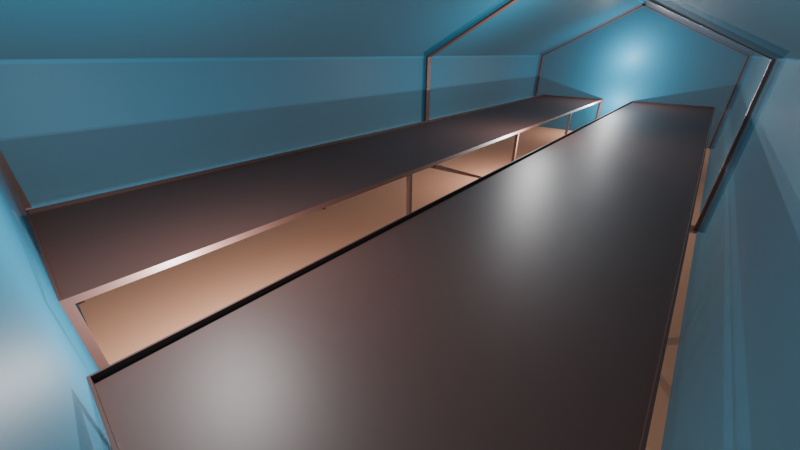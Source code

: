 # Source: Marquecina.blend  (saved by Blender 5.1.30; exported with 4.5.12 LTS)
import bpy
from mathutils import Matrix  # noqa: F401  (used for matrix-valued properties, if any)

bpy.ops.wm.read_factory_settings(use_empty=True)
scene = bpy.context.scene
scene.name = 'Scene'

# ---- collections
col_collection = bpy.data.collections.new('Collection'); scene.collection.children.link(col_collection)

# ---- materials (node trees are filled in below, after node groups)
mat_material_009 = bpy.data.materials.new('Material.009')
mat_material_008 = bpy.data.materials.new('Material.008')
mat_madera = bpy.data.materials.new('Madera')

# ---- material node trees
mat_material_009.use_nodes = True; mat_material_009.node_tree.nodes.clear()
_N = mat_material_009.node_tree.nodes; _L = mat_material_009.node_tree.links
n0 = _N.new('ShaderNodeBsdfPrincipled'); n0.name = 'Principled BSDF'; n0.location = (-200, 100)
n0.inputs[0].default_value = (0.8, 0.3924, 0.2379, 1.0)
n1 = _N.new('ShaderNodeOutputMaterial'); n1.name = 'Material Output'; n1.location = (200, 100)
_L.new(n0.outputs[0], n1.inputs[0])
n1.is_active_output = True
mat_material_008.use_nodes = True; mat_material_008.node_tree.nodes.clear()
_N = mat_material_008.node_tree.nodes; _L = mat_material_008.node_tree.links
n0 = _N.new('ShaderNodeBsdfPrincipled'); n0.name = 'Principled BSDF'; n0.location = (-200, 100)
n0.inputs[0].default_value = (0.01424, 0.4742, 0.8, 1.0)
n0.inputs[4].default_value = 0.09
n1 = _N.new('ShaderNodeOutputMaterial'); n1.name = 'Material Output'; n1.location = (200, 100)
_L.new(n0.outputs[0], n1.inputs[0])
n1.is_active_output = True
mat_madera.use_nodes = True; mat_madera.node_tree.nodes.clear()
_N = mat_madera.node_tree.nodes; _L = mat_madera.node_tree.links
n0 = _N.new('ShaderNodeBsdfPrincipled'); n0.name = 'Principled BSDF'; n0.location = (-200, 100)
n0.inputs[0].default_value = (0.07619, 0.03434, 0.02732, 1.0)
n1 = _N.new('ShaderNodeOutputMaterial'); n1.name = 'Material Output'; n1.location = (200, 100)
_L.new(n0.outputs[0], n1.inputs[0])
n1.is_active_output = True

# ---- world
world_world = bpy.data.worlds.new('World'); scene.world = world_world
world_world.use_nodes = True; world_world.node_tree.nodes.clear()
_N = world_world.node_tree.nodes; _L = world_world.node_tree.links
n0 = _N.new('ShaderNodeOutputWorld'); n0.name = 'World Output'; n0.location = (200, 100)
n1 = _N.new('ShaderNodeBackground'); n1.name = 'Background'; n1.location = (-200, 100)
n1.inputs[0].default_value = (0.05088, 0.05088, 0.05088, 1.0)
_L.new(n1.outputs[0], n0.inputs[0])
n0.is_active_output = True
world_world.color = (0.05088, 0.05088, 0.05088)
world_world.sun_shadow_jitter_overblur = 0.0

# ---- cameras
cam_camera_001 = bpy.data.cameras.new('Camera.001')
cam_camera_001.clip_start = 1e-06
cam_camera_001.clip_end = 15.0
cam_camera_001.lens = 15.0
cam_camera_001.dof.focus_distance = 0.95
cam_camera_002 = bpy.data.cameras.new('Camera.002')
cam_camera_002.clip_start = 1e-06
cam_camera_002.clip_end = 15.0
cam_camera_002.lens = 15.0
cam_camera_002.dof.focus_distance = 0.95
cam_camera_003 = bpy.data.cameras.new('Camera.003')
cam_camera_003.clip_start = 1e-06
cam_camera_003.clip_end = 15.0
cam_camera_003.lens = 15.0
cam_camera_003.dof.focus_distance = 0.95

# ---- lights
light_point = bpy.data.lights.new('Point', 'POINT')
light_point.energy = 100.0
light_point_001 = bpy.data.lights.new('Point.001', 'POINT')
light_point_001.energy = 100.0
light_point_002 = bpy.data.lights.new('Point.002', 'POINT')
light_point_002.energy = 100.0
light_point_003 = bpy.data.lights.new('Point.003', 'POINT')
light_point_003.energy = 100.0
light_point_004 = bpy.data.lights.new('Point.004', 'POINT')
light_point_004.energy = 100.0
light_point_005 = bpy.data.lights.new('Point.005', 'POINT')
light_point_005.energy = 100.0

# ---- meshes
me_cube_008 = bpy.data.meshes.new('Cube.008')
me_cube_008.from_pydata([(-1.0, -1.0, -1.0), (-1.0, -1.0, 1.0), (-1.0, 1.0, -1.0), (-1.0, 1.0, 1.0), (1.0, -1.0, -1.0), (1.0, -1.0, 1.0), (1.0, 1.0, -1.0), (1.0, 1.0, 1.0)], [], [(0, 1, 3, 2), (2, 3, 7, 6), (6, 7, 5, 4), (4, 5, 1, 0), (2, 6, 4, 0), (7, 3, 1, 5)])
_uv = me_cube_008.uv_layers.new(name='UVMap')
_uv.uv.foreach_set('vector', [0.375, 0.0, 0.625, 0.0, 0.625, 0.25, 0.375, 0.25, 0.375, 0.25, 0.625, 0.25, 0.625, 0.5, 0.375, 0.5, 0.375, 0.5, 0.625, 0.5, 0.625, 0.75, 0.375, 0.75, 0.375, 0.75, 0.625, 0.75, 0.625, 1.0, 0.375, 1.0, 0.125, 0.5, 0.375, 0.5, 0.375, 0.75, 0.125, 0.75, 0.625, 0.5, 0.875, 0.5, 0.875, 0.75, 0.625, 0.75])
me_cube_008.materials.append(mat_material_009)
me_cube_008.update()
me_cube_016 = bpy.data.meshes.new('Cube.016')
me_cube_016.from_pydata([(-1.0, -1.0, -1.0), (-1.0, 1.0, -1.0), (-1.0, -1.0, 0.3047), (1.0, -1.0, -1.0), (-1.0, 1.0, 0.3047), (1.0, 1.0, -1.0), (-0.0281, 1.0, 1.0), (0.02809, 1.0, 1.0), (1.0, 1.0, 0.3047), (1.0, -1.0, 0.3047), (-0.0281, -1.0, 1.0), (0.02809, -1.0, 1.0), (1.0, 1.0, -1.0), (1.0, 1.0, 0.2857), (1.0, 501.0, -1.0), (1.0, 501.0, 0.2857), (1.02, 1.0, -1.0), (1.02, 1.0, 0.2857), (1.02, 501.0, -1.0), (1.02, 501.0, 0.2857), (-1.02, 1.0, -1.0), (-1.02, 1.0, 0.2857), (-1.02, 501.0, -1.0), (-1.02, 501.0, 0.2857), (-1.0, 1.0, -1.0), (-1.0, 1.0, 0.2857), (-1.0, 501.0, -1.0), (-1.0, 501.0, 0.2857), (-1.0, 501.0, -1.0), (-1.0, 503.0, -1.0), (-1.0, 501.0, 0.3047), (1.0, 501.0, -1.0), (-1.0, 503.0, 0.3047), (1.0, 503.0, -1.0), (-0.0281, 503.0, 1.0), (0.02809, 503.0, 1.0), (1.0, 503.0, 0.3047), (1.0, 501.0, 0.3047), (-0.0281, 501.0, 1.0), (0.02809, 501.0, 1.0), (0.985, 248.5, -1.0), (0.985, 248.5, 0.2857), (0.985, 253.5, -1.0), (0.985, 253.5, 0.2857), (1.035, 248.5, -1.0), (1.035, 248.5, 0.2857), (1.035, 253.5, -1.0), (1.035, 253.5, 0.2857), (-1.035, 248.5, -1.0), (-1.035, 248.5, 0.2857), (-1.035, 253.5, -1.0), (-1.035, 253.5, 0.2857), (-0.985, 248.5, -1.0), (-0.985, 248.5, 0.2857), (-0.985, 253.5, -1.0), (-0.985, 253.5, 0.2857), (0.985, 499.5, -1.0), (0.985, 499.5, 0.2857), (0.985, 504.5, -1.0), (0.985, 504.5, 0.2857), (1.035, 499.5, -1.0), (1.035, 499.5, 0.2857), (1.035, 504.5, -1.0), (1.035, 504.5, 0.2857), (-1.035, 499.5, -1.0), (-1.035, 499.5, 0.2857), (-1.035, 504.5, -1.0), (-1.035, 504.5, 0.2857), (-0.985, 499.5, -1.0), (-0.985, 499.5, 0.2857), (-0.985, 504.5, -1.0), (-0.985, 504.5, 0.2857), (0.985, -2.5, -1.0), (0.985, -2.5, 0.2857), (0.985, 2.5, -1.0), (0.985, 2.5, 0.2857), (1.035, -2.5, -1.0), (1.035, -2.5, 0.2857), (1.035, 2.5, -1.0), (1.035, 2.5, 0.2857), (-1.035, -2.5, -1.0), (-1.035, -2.5, 0.2857), (-1.035, 2.5, -1.0), (-1.035, 2.5, 0.2857), (-0.985, -2.5, -1.0), (-0.985, -2.5, 0.2857), (-0.985, 2.5, -1.0), (-0.985, 2.5, 0.2857)], [], [(4, 1, 0, 2), (5, 1, 4, 6, 7, 8), (9, 3, 5, 8), (2, 0, 3, 9, 11, 10), (1, 5, 3, 0), (10, 11, 7, 6), (11, 9, 8, 7), (6, 4, 2, 10), (12, 13, 15, 14), (14, 15, 19, 18), (18, 19, 17, 16), (16, 17, 13, 12), (14, 18, 16, 12), (19, 15, 13, 17), (20, 21, 23, 22), (22, 23, 27, 26), (26, 27, 25, 24), (24, 25, 21, 20), (22, 26, 24, 20), (27, 23, 21, 25), (32, 29, 28, 30), (33, 29, 32, 34, 35, 36), (37, 31, 33, 36), (30, 28, 31, 37, 39, 38), (29, 33, 31, 28), (38, 39, 35, 34), (39, 37, 36, 35), (34, 32, 30, 38), (40, 41, 43, 42), (42, 43, 47, 46), (46, 47, 45, 44), (44, 45, 41, 40), (42, 46, 44, 40), (47, 43, 41, 45), (48, 49, 51, 50), (50, 51, 55, 54), (54, 55, 53, 52), (52, 53, 49, 48), (50, 54, 52, 48), (55, 51, 49, 53), (56, 57, 59, 58), (58, 59, 63, 62), (62, 63, 61, 60), (60, 61, 57, 56), (58, 62, 60, 56), (63, 59, 57, 61), (64, 65, 67, 66), (66, 67, 71, 70), (70, 71, 69, 68), (68, 69, 65, 64), (66, 70, 68, 64), (71, 67, 65, 69), (72, 73, 75, 74), (74, 75, 79, 78), (78, 79, 77, 76), (76, 77, 73, 72), (74, 78, 76, 72), (79, 75, 73, 77), (80, 81, 83, 82), (82, 83, 87, 86), (86, 87, 85, 84), (84, 85, 81, 80), (82, 86, 84, 80), (87, 83, 81, 85)])
me_cube_016.polygons.foreach_set('material_index', [0, 0, 0, 0, 0, 0, 0, 0, 0, 0, 0, 0, 0, 0, 0, 0, 0, 0, 0, 0, 0, 0, 0, 0, 0, 0, 0, 0, 1, 1, 1, 1, 1, 1, 1, 1, 1, 1, 1, 1, 1, 1, 1, 1, 1, 1, 1, 1, 1, 1, 1, 1, 1, 1, 1, 1, 1, 1, 1, 1, 1, 1, 1, 1])
_uv = me_cube_016.uv_layers.new(name='UVMap')
_uv.uv.foreach_set('vector', [0.5381, 0.25, 0.375, 0.25, 0.375, 0.0, 0.5381, 0.0, 0.375, 0.5, 0.375, 0.25, 0.5381, 0.25, 0.625, 0.3715, 0.625, 0.3785, 0.5381, 0.5, 0.5381, 0.75, 0.375, 0.75, 0.375, 0.5, 0.5381, 0.5, 0.5381, 1.0, 0.375, 1.0, 0.375, 0.75, 0.5381, 0.75, 0.625, 0.8715, 0.625, 0.8785, 0.125, 0.5, 0.375, 0.5, 0.375, 0.75, 0.125, 0.75, 0.7535, 0.75, 0.7465, 0.75, 0.7465, 0.5, 0.7535, 0.5, 0.8681, 0.7498, 0.6297, 0.7498, 0.6297, 0.7488, 0.8681, 0.7488, 0.6319, 0.7488, 0.8703, 0.7488, 0.8703, 0.7498, 0.6319, 0.7498, 0.375, 0.0, 0.625, 0.0, 0.625, 0.25, 0.375, 0.25, 0.375, 0.25, 0.625, 0.25, 0.625, 0.5, 0.375, 0.5, 0.375, 0.5, 0.625, 0.5, 0.625, 0.75, 0.375, 0.75, 0.375, 0.75, 0.625, 0.75, 0.625, 1.0, 0.375, 1.0, 0.125, 0.5, 0.375, 0.5, 0.375, 0.75, 0.125, 0.75, 0.625, 0.5, 0.875, 0.5, 0.875, 0.75, 0.625, 0.75, 0.375, 0.0, 0.625, 0.0, 0.625, 0.25, 0.375, 0.25, 0.375, 0.25, 0.625, 0.25, 0.625, 0.5, 0.375, 0.5, 0.375, 0.5, 0.625, 0.5, 0.625, 0.75, 0.375, 0.75, 0.375, 0.75, 0.625, 0.75, 0.625, 1.0, 0.375, 1.0, 0.125, 0.5, 0.375, 0.5, 0.375, 0.75, 0.125, 0.75, 0.625, 0.5, 0.875, 0.5, 0.875, 0.75, 0.625, 0.75, 0.5381, 0.25, 0.375, 0.25, 0.375, 0.0, 0.5381, 0.0, 0.375, 0.5, 0.375, 0.25, 0.5381, 0.25, 0.625, 0.3715, 0.625, 0.3785, 0.5381, 0.5, 0.5381, 0.75, 0.375, 0.75, 0.375, 0.5, 0.5381, 0.5, 0.5381, 1.0, 0.375, 1.0, 0.375, 0.75, 0.5381, 0.75, 0.625, 0.8715, 0.625, 0.8785, 0.125, 0.5, 0.375, 0.5, 0.375, 0.75, 0.125, 0.75, 0.7535, 0.75, 0.7465, 0.75, 0.7465, 0.5, 0.7535, 0.5, 0.8681, 0.7498, 0.6297, 0.7498, 0.6297, 0.7488, 0.8681, 0.7488, 0.6319, 0.7488, 0.8703, 0.7488, 0.8703, 0.7498, 0.6319, 0.7498, 0.375, 0.0, 0.625, 0.0, 0.625, 0.25, 0.375, 0.25, 0.375, 0.25, 0.625, 0.25, 0.625, 0.5, 0.375, 0.5, 0.375, 0.5, 0.625, 0.5, 0.625, 0.75, 0.375, 0.75, 0.375, 0.75, 0.625, 0.75, 0.625, 1.0, 0.375, 1.0, 0.125, 0.5, 0.375, 0.5, 0.375, 0.75, 0.125, 0.75, 0.625, 0.5, 0.875, 0.5, 0.875, 0.75, 0.625, 0.75, 0.375, 0.0, 0.625, 0.0, 0.625, 0.25, 0.375, 0.25, 0.375, 0.25, 0.625, 0.25, 0.625, 0.5, 0.375, 0.5, 0.375, 0.5, 0.625, 0.5, 0.625, 0.75, 0.375, 0.75, 0.375, 0.75, 0.625, 0.75, 0.625, 1.0, 0.375, 1.0, 0.125, 0.5, 0.375, 0.5, 0.375, 0.75, 0.125, 0.75, 0.625, 0.5, 0.875, 0.5, 0.875, 0.75, 0.625, 0.75, 0.375, 0.0, 0.625, 0.0, 0.625, 0.25, 0.375, 0.25, 0.375, 0.25, 0.625, 0.25, 0.625, 0.5, 0.375, 0.5, 0.375, 0.5, 0.625, 0.5, 0.625, 0.75, 0.375, 0.75, 0.375, 0.75, 0.625, 0.75, 0.625, 1.0, 0.375, 1.0, 0.125, 0.5, 0.375, 0.5, 0.375, 0.75, 0.125, 0.75, 0.625, 0.5, 0.875, 0.5, 0.875, 0.75, 0.625, 0.75, 0.375, 0.0, 0.625, 0.0, 0.625, 0.25, 0.375, 0.25, 0.375, 0.25, 0.625, 0.25, 0.625, 0.5, 0.375, 0.5, 0.375, 0.5, 0.625, 0.5, 0.625, 0.75, 0.375, 0.75, 0.375, 0.75, 0.625, 0.75, 0.625, 1.0, 0.375, 1.0, 0.125, 0.5, 0.375, 0.5, 0.375, 0.75, 0.125, 0.75, 0.625, 0.5, 0.875, 0.5, 0.875, 0.75, 0.625, 0.75, 0.375, 0.0, 0.625, 0.0, 0.625, 0.25, 0.375, 0.25, 0.375, 0.25, 0.625, 0.25, 0.625, 0.5, 0.375, 0.5, 0.375, 0.5, 0.625, 0.5, 0.625, 0.75, 0.375, 0.75, 0.375, 0.75, 0.625, 0.75, 0.625, 1.0, 0.375, 1.0, 0.125, 0.5, 0.375, 0.5, 0.375, 0.75, 0.125, 0.75, 0.625, 0.5, 0.875, 0.5, 0.875, 0.75, 0.625, 0.75, 0.375, 0.0, 0.625, 0.0, 0.625, 0.25, 0.375, 0.25, 0.375, 0.25, 0.625, 0.25, 0.625, 0.5, 0.375, 0.5, 0.375, 0.5, 0.625, 0.5, 0.625, 0.75, 0.375, 0.75, 0.375, 0.75, 0.625, 0.75, 0.625, 1.0, 0.375, 1.0, 0.125, 0.5, 0.375, 0.5, 0.375, 0.75, 0.125, 0.75, 0.625, 0.5, 0.875, 0.5, 0.875, 0.75, 0.625, 0.75])
me_cube_016.materials.append(mat_material_008)
me_cube_016.materials.append(mat_madera)
me_cube_016.update()
me_cube_018 = bpy.data.meshes.new('Cube.018')
me_cube_018.from_pydata([(-1.0, -1.0, -1.0), (-1.0, -1.0, 1.0), (-1.0, 1.0, -1.0), (-1.0, 1.0, 1.0), (1.0, -1.0, -1.0), (1.0, -1.0, 1.0), (1.0, 1.0, -1.0), (1.0, 1.0, 1.0), (-2.169, -1.0, -91.46), (-2.197, -1.0, -90.27), (-2.169, 1.0, -91.46), (-2.197, 1.0, -90.27), (-0.9713, -1.0, -0.181), (-0.9994, -1.0, 1.017), (-0.9713, 1.0, -0.181), (-0.9994, 1.0, 1.017), (1.005, 0.9842, -1.451), (-1.012, 0.9842, -2.655), (1.005, 1.004, -1.451), (-1.012, 1.004, -2.655), (1.004, 0.9842, 3.549), (-1.013, 0.9842, 2.345), (1.004, 1.004, 3.549), (-1.013, 1.004, 2.345), (-2.236, 0.9842, -88.94), (-1.01, 0.9842, 2.421), (-2.236, 1.004, -88.94), (-1.01, 1.004, 2.421), (-2.166, 0.9842, -91.97), (-0.9408, 0.9842, -0.6162), (-2.166, 1.004, -91.97), (-0.9408, 1.004, -0.6162), (1.005, -1.004, -1.451), (-1.012, -1.004, -2.655), (1.005, -0.9842, -1.451), (-1.012, -0.9842, -2.655), (1.004, -1.004, 3.549), (-1.013, -1.004, 2.345), (1.004, -0.9842, 3.549), (-1.013, -0.9842, 2.345), (-2.236, -1.004, -88.94), (-1.01, -1.004, 2.421), (-2.236, -0.9842, -88.94), (-1.01, -0.9842, 2.421), (-2.166, -1.004, -91.97), (-0.9408, -1.004, -0.6162), (-2.166, -0.9842, -91.97), (-0.9408, -0.9842, -0.6162), (1.005, -0.009901, -1.451), (-1.012, -0.009901, -2.655), (1.005, 0.009901, -1.451), (-1.012, 0.009901, -2.655), (1.004, -0.009901, 3.549), (-1.013, -0.009901, 2.345), (1.004, 0.009901, 3.549), (-1.013, 0.009901, 2.345), (-2.236, -0.009901, -88.94), (-1.01, -0.009901, 2.421), (-2.236, 0.009901, -88.94), (-1.01, 0.009901, 2.421), (-2.166, -0.009901, -91.97), (-0.9408, -0.009901, -0.6162), (-2.166, 0.009901, -91.97), (-0.9408, 0.009901, -0.6162)], [], [(0, 1, 3, 2), (2, 3, 7, 6), (6, 7, 5, 4), (4, 5, 1, 0), (2, 6, 4, 0), (7, 3, 1, 5), (8, 9, 11, 10), (10, 11, 15, 14), (14, 15, 13, 12), (12, 13, 9, 8), (10, 14, 12, 8), (15, 11, 9, 13), (16, 17, 19, 18), (18, 19, 23, 22), (22, 23, 21, 20), (20, 21, 17, 16), (18, 22, 20, 16), (23, 19, 17, 21), (24, 25, 27, 26), (26, 27, 31, 30), (30, 31, 29, 28), (28, 29, 25, 24), (26, 30, 28, 24), (31, 27, 25, 29), (32, 33, 35, 34), (34, 35, 39, 38), (38, 39, 37, 36), (36, 37, 33, 32), (34, 38, 36, 32), (39, 35, 33, 37), (40, 41, 43, 42), (42, 43, 47, 46), (46, 47, 45, 44), (44, 45, 41, 40), (42, 46, 44, 40), (47, 43, 41, 45), (48, 49, 51, 50), (50, 51, 55, 54), (54, 55, 53, 52), (52, 53, 49, 48), (50, 54, 52, 48), (55, 51, 49, 53), (56, 57, 59, 58), (58, 59, 63, 62), (62, 63, 61, 60), (60, 61, 57, 56), (58, 62, 60, 56), (63, 59, 57, 61)])
me_cube_018.polygons.foreach_set('material_index', [0, 0, 0, 0, 0, 0, 0, 0, 0, 0, 0, 0, 1, 1, 1, 1, 1, 1, 1, 1, 1, 1, 1, 1, 1, 1, 1, 1, 1, 1, 1, 1, 1, 1, 1, 1, 1, 1, 1, 1, 1, 1, 1, 1, 1, 1, 1, 1])
_uv = me_cube_018.uv_layers.new(name='UVMap')
_uv.uv.foreach_set('vector', [0.375, 0.0, 0.625, 0.0, 0.625, 0.25, 0.375, 0.25, 0.375, 0.25, 0.625, 0.25, 0.625, 0.5, 0.375, 0.5, 0.375, 0.5, 0.625, 0.5, 0.625, 0.75, 0.375, 0.75, 0.375, 0.75, 0.625, 0.75, 0.625, 1.0, 0.375, 1.0, 0.125, 0.5, 0.375, 0.5, 0.375, 0.75, 0.125, 0.75, 0.625, 0.5, 0.875, 0.5, 0.875, 0.75, 0.625, 0.75, 0.375, 0.0, 0.625, 0.0, 0.625, 0.25, 0.375, 0.25, 0.375, 0.25, 0.625, 0.25, 0.625, 0.5, 0.375, 0.5, 0.375, 0.5, 0.625, 0.5, 0.625, 0.75, 0.375, 0.75, 0.375, 0.75, 0.625, 0.75, 0.625, 1.0, 0.375, 1.0, 0.125, 0.5, 0.375, 0.5, 0.375, 0.75, 0.125, 0.75, 0.625, 0.5, 0.875, 0.5, 0.875, 0.75, 0.625, 0.75, 0.375, 0.0, 0.625, 0.0, 0.625, 0.25, 0.375, 0.25, 0.375, 0.25, 0.625, 0.25, 0.625, 0.5, 0.375, 0.5, 0.375, 0.5, 0.625, 0.5, 0.625, 0.75, 0.375, 0.75, 0.375, 0.75, 0.625, 0.75, 0.625, 1.0, 0.375, 1.0, 0.125, 0.5, 0.375, 0.5, 0.375, 0.75, 0.125, 0.75, 0.625, 0.5, 0.875, 0.5, 0.875, 0.75, 0.625, 0.75, 0.375, 0.0, 0.625, 0.0, 0.625, 0.25, 0.375, 0.25, 0.375, 0.25, 0.625, 0.25, 0.625, 0.5, 0.375, 0.5, 0.375, 0.5, 0.625, 0.5, 0.625, 0.75, 0.375, 0.75, 0.375, 0.75, 0.625, 0.75, 0.625, 1.0, 0.375, 1.0, 0.125, 0.5, 0.375, 0.5, 0.375, 0.75, 0.125, 0.75, 0.625, 0.5, 0.875, 0.5, 0.875, 0.75, 0.625, 0.75, 0.375, 0.0, 0.625, 0.0, 0.625, 0.25, 0.375, 0.25, 0.375, 0.25, 0.625, 0.25, 0.625, 0.5, 0.375, 0.5, 0.375, 0.5, 0.625, 0.5, 0.625, 0.75, 0.375, 0.75, 0.375, 0.75, 0.625, 0.75, 0.625, 1.0, 0.375, 1.0, 0.125, 0.5, 0.375, 0.5, 0.375, 0.75, 0.125, 0.75, 0.625, 0.5, 0.875, 0.5, 0.875, 0.75, 0.625, 0.75, 0.375, 0.0, 0.625, 0.0, 0.625, 0.25, 0.375, 0.25, 0.375, 0.25, 0.625, 0.25, 0.625, 0.5, 0.375, 0.5, 0.375, 0.5, 0.625, 0.5, 0.625, 0.75, 0.375, 0.75, 0.375, 0.75, 0.625, 0.75, 0.625, 1.0, 0.375, 1.0, 0.125, 0.5, 0.375, 0.5, 0.375, 0.75, 0.125, 0.75, 0.625, 0.5, 0.875, 0.5, 0.875, 0.75, 0.625, 0.75, 0.375, 0.0, 0.625, 0.0, 0.625, 0.25, 0.375, 0.25, 0.375, 0.25, 0.625, 0.25, 0.625, 0.5, 0.375, 0.5, 0.375, 0.5, 0.625, 0.5, 0.625, 0.75, 0.375, 0.75, 0.375, 0.75, 0.625, 0.75, 0.625, 1.0, 0.375, 1.0, 0.125, 0.5, 0.375, 0.5, 0.375, 0.75, 0.125, 0.75, 0.625, 0.5, 0.875, 0.5, 0.875, 0.75, 0.625, 0.75, 0.375, 0.0, 0.625, 0.0, 0.625, 0.25, 0.375, 0.25, 0.375, 0.25, 0.625, 0.25, 0.625, 0.5, 0.375, 0.5, 0.375, 0.5, 0.625, 0.5, 0.625, 0.75, 0.375, 0.75, 0.375, 0.75, 0.625, 0.75, 0.625, 1.0, 0.375, 1.0, 0.125, 0.5, 0.375, 0.5, 0.375, 0.75, 0.125, 0.75, 0.625, 0.5, 0.875, 0.5, 0.875, 0.75, 0.625, 0.75])
me_cube_018.materials.append(mat_material_008)
me_cube_018.materials.append(mat_madera)
me_cube_018.update()
me_cube_023 = bpy.data.meshes.new('Cube.023')
me_cube_023.from_pydata([(-1.0, -0.9999, -1.0), (-1.0, -0.9999, 1.0), (-1.0, 1.0, -1.0), (-1.0, 1.0, 1.0), (1.0, -0.9999, -1.0), (1.0, -0.9999, 1.0), (1.0, 1.0, -1.0), (1.0, 1.0, 1.0), (-74.0, -0.9999, -1.0), (-74.0, -0.9999, 1.0), (-74.0, 1.0, -1.0), (-74.0, 1.0, 1.0), (-72.0, -0.9999, -1.0), (-72.0, -0.9999, 1.0), (-72.0, 1.0, -1.0), (-72.0, 1.0, 1.0), (-1.0, -374.5, -1.0), (-1.0, -374.5, 1.0), (-1.0, -372.5, -1.0), (-1.0, -372.5, 1.0), (1.0, -374.5, -1.0), (1.0, -374.5, 1.0), (1.0, -372.5, -1.0), (1.0, -372.5, 1.0), (-74.0, -374.5, -1.0), (-74.0, -374.5, 1.0), (-74.0, -372.5, -1.0), (-74.0, -372.5, 1.0), (-72.0, -374.5, -1.0), (-72.0, -374.5, 1.0), (-72.0, -372.5, -1.0), (-72.0, -372.5, 1.0), (-1.0, -250.0, -1.0), (-1.0, -250.0, 1.0), (-1.0, -248.0, -1.0), (-1.0, -248.0, 1.0), (1.0, -250.0, -1.0), (1.0, -250.0, 1.0), (1.0, -248.0, -1.0), (1.0, -248.0, 1.0), (-74.0, -250.0, -1.0), (-74.0, -250.0, 1.0), (-74.0, -248.0, -1.0), (-74.0, -248.0, 1.0), (-72.0, -250.0, -1.0), (-72.0, -250.0, 1.0), (-72.0, -248.0, -1.0), (-72.0, -248.0, 1.0), (-1.0, -499.0, -1.0), (-1.0, -499.0, 1.0), (-1.0, -497.0, -1.0), (-1.0, -497.0, 1.0), (1.0, -499.0, -1.0), (1.0, -499.0, 1.0), (1.0, -497.0, -1.0), (1.0, -497.0, 1.0), (-74.0, -499.0, -1.0), (-74.0, -499.0, 1.0), (-74.0, -497.0, -1.0), (-74.0, -497.0, 1.0), (-72.0, -499.0, -1.0), (-72.0, -499.0, 1.0), (-72.0, -497.0, -1.0), (-72.0, -497.0, 1.0), (-1.0, -125.5, -1.0), (-1.0, -125.5, 1.0), (-1.0, -123.5, -1.0), (-1.0, -123.5, 1.0), (1.0, -125.5, -1.0), (1.0, -125.5, 1.0), (1.0, -123.5, -1.0), (1.0, -123.5, 1.0), (-74.0, -125.5, -1.0), (-74.0, -125.5, 1.0), (-74.0, -123.5, -1.0), (-74.0, -123.5, 1.0), (-72.0, -125.5, -1.0), (-72.0, -125.5, 1.0), (-72.0, -123.5, -1.0), (-72.0, -123.5, 1.0), (-74.0, -499.0, 1.0), (-73.5, -498.5, 1.025), (-74.0, -499.0, 1.1), (-74.0, 1.0, 1.0), (-73.5, 0.5, 1.025), (-74.0, 1.0, 1.1), (1.0, -499.0, 1.0), (0.5, -498.5, 1.025), (1.0, -499.0, 1.1), (1.0, 1.0, 1.0), (0.5, 0.5, 1.025), (1.0, 1.0, 1.1), (0.5, 0.5, 1.1), (-73.5, 0.5, 1.1), (-73.5, -498.5, 1.1), (0.5, -498.5, 1.1)], [], [(0, 1, 3, 2), (2, 3, 7, 6), (6, 7, 5, 4), (4, 5, 1, 0), (2, 6, 4, 0), (7, 3, 1, 5), (8, 9, 11, 10), (10, 11, 15, 14), (14, 15, 13, 12), (12, 13, 9, 8), (10, 14, 12, 8), (15, 11, 9, 13), (16, 17, 19, 18), (18, 19, 23, 22), (22, 23, 21, 20), (20, 21, 17, 16), (18, 22, 20, 16), (23, 19, 17, 21), (24, 25, 27, 26), (26, 27, 31, 30), (30, 31, 29, 28), (28, 29, 25, 24), (26, 30, 28, 24), (31, 27, 25, 29), (32, 33, 35, 34), (34, 35, 39, 38), (38, 39, 37, 36), (36, 37, 33, 32), (34, 38, 36, 32), (39, 35, 33, 37), (40, 41, 43, 42), (42, 43, 47, 46), (46, 47, 45, 44), (44, 45, 41, 40), (42, 46, 44, 40), (47, 43, 41, 45), (48, 49, 51, 50), (50, 51, 55, 54), (54, 55, 53, 52), (52, 53, 49, 48), (50, 54, 52, 48), (55, 51, 49, 53), (56, 57, 59, 58), (58, 59, 63, 62), (62, 63, 61, 60), (60, 61, 57, 56), (58, 62, 60, 56), (63, 59, 57, 61), (64, 65, 67, 66), (66, 67, 71, 70), (70, 71, 69, 68), (68, 69, 65, 64), (66, 70, 68, 64), (71, 67, 65, 69), (72, 73, 75, 74), (74, 75, 79, 78), (78, 79, 77, 76), (76, 77, 73, 72), (74, 78, 76, 72), (79, 75, 73, 77), (80, 82, 85, 83), (83, 85, 91, 89), (89, 91, 88, 86), (86, 88, 82, 80), (83, 89, 86, 80), (94, 82, 88, 95), (95, 88, 91, 85, 82, 94, 93, 92), (94, 81, 84, 93), (93, 84, 90, 92), (90, 87, 95, 92), (87, 81, 94, 95), (84, 81, 87, 90)])
_uv = me_cube_023.uv_layers.new(name='UVMap')
_uv.uv.foreach_set('vector', [0.375, 0.0, 0.625, 0.0, 0.625, 0.25, 0.375, 0.25, 0.375, 0.25, 0.625, 0.25, 0.625, 0.5, 0.375, 0.5, 0.375, 0.5, 0.625, 0.5, 0.625, 0.75, 0.375, 0.75, 0.375, 0.75, 0.625, 0.75, 0.625, 1.0, 0.375, 1.0, 0.125, 0.5, 0.375, 0.5, 0.375, 0.75, 0.125, 0.75, 0.625, 0.5, 0.875, 0.5, 0.875, 0.75, 0.625, 0.75, 0.375, 0.0, 0.625, 0.0, 0.625, 0.25, 0.375, 0.25, 0.375, 0.25, 0.625, 0.25, 0.625, 0.5, 0.375, 0.5, 0.375, 0.5, 0.625, 0.5, 0.625, 0.75, 0.375, 0.75, 0.375, 0.75, 0.625, 0.75, 0.625, 1.0, 0.375, 1.0, 0.125, 0.5, 0.375, 0.5, 0.375, 0.75, 0.125, 0.75, 0.625, 0.5, 0.875, 0.5, 0.875, 0.75, 0.625, 0.75, 0.375, 0.0, 0.625, 0.0, 0.625, 0.25, 0.375, 0.25, 0.375, 0.25, 0.625, 0.25, 0.625, 0.5, 0.375, 0.5, 0.375, 0.5, 0.625, 0.5, 0.625, 0.75, 0.375, 0.75, 0.375, 0.75, 0.625, 0.75, 0.625, 1.0, 0.375, 1.0, 0.125, 0.5, 0.375, 0.5, 0.375, 0.75, 0.125, 0.75, 0.625, 0.5, 0.875, 0.5, 0.875, 0.75, 0.625, 0.75, 0.375, 0.0, 0.625, 0.0, 0.625, 0.25, 0.375, 0.25, 0.375, 0.25, 0.625, 0.25, 0.625, 0.5, 0.375, 0.5, 0.375, 0.5, 0.625, 0.5, 0.625, 0.75, 0.375, 0.75, 0.375, 0.75, 0.625, 0.75, 0.625, 1.0, 0.375, 1.0, 0.125, 0.5, 0.375, 0.5, 0.375, 0.75, 0.125, 0.75, 0.625, 0.5, 0.875, 0.5, 0.875, 0.75, 0.625, 0.75, 0.375, 0.0, 0.625, 0.0, 0.625, 0.25, 0.375, 0.25, 0.375, 0.25, 0.625, 0.25, 0.625, 0.5, 0.375, 0.5, 0.375, 0.5, 0.625, 0.5, 0.625, 0.75, 0.375, 0.75, 0.375, 0.75, 0.625, 0.75, 0.625, 1.0, 0.375, 1.0, 0.125, 0.5, 0.375, 0.5, 0.375, 0.75, 0.125, 0.75, 0.625, 0.5, 0.875, 0.5, 0.875, 0.75, 0.625, 0.75, 0.375, 0.0, 0.625, 0.0, 0.625, 0.25, 0.375, 0.25, 0.375, 0.25, 0.625, 0.25, 0.625, 0.5, 0.375, 0.5, 0.375, 0.5, 0.625, 0.5, 0.625, 0.75, 0.375, 0.75, 0.375, 0.75, 0.625, 0.75, 0.625, 1.0, 0.375, 1.0, 0.125, 0.5, 0.375, 0.5, 0.375, 0.75, 0.125, 0.75, 0.625, 0.5, 0.875, 0.5, 0.875, 0.75, 0.625, 0.75, 0.375, 0.0, 0.625, 0.0, 0.625, 0.25, 0.375, 0.25, 0.375, 0.25, 0.625, 0.25, 0.625, 0.5, 0.375, 0.5, 0.375, 0.5, 0.625, 0.5, 0.625, 0.75, 0.375, 0.75, 0.375, 0.75, 0.625, 0.75, 0.625, 1.0, 0.375, 1.0, 0.125, 0.5, 0.375, 0.5, 0.375, 0.75, 0.125, 0.75, 0.625, 0.5, 0.875, 0.5, 0.875, 0.75, 0.625, 0.75, 0.375, 0.0, 0.625, 0.0, 0.625, 0.25, 0.375, 0.25, 0.375, 0.25, 0.625, 0.25, 0.625, 0.5, 0.375, 0.5, 0.375, 0.5, 0.625, 0.5, 0.625, 0.75, 0.375, 0.75, 0.375, 0.75, 0.625, 0.75, 0.625, 1.0, 0.375, 1.0, 0.125, 0.5, 0.375, 0.5, 0.375, 0.75, 0.125, 0.75, 0.625, 0.5, 0.875, 0.5, 0.875, 0.75, 0.625, 0.75, 0.375, 0.0, 0.625, 0.0, 0.625, 0.25, 0.375, 0.25, 0.375, 0.25, 0.625, 0.25, 0.625, 0.5, 0.375, 0.5, 0.375, 0.5, 0.625, 0.5, 0.625, 0.75, 0.375, 0.75, 0.375, 0.75, 0.625, 0.75, 0.625, 1.0, 0.375, 1.0, 0.125, 0.5, 0.375, 0.5, 0.375, 0.75, 0.125, 0.75, 0.625, 0.5, 0.875, 0.5, 0.875, 0.75, 0.625, 0.75, 0.375, 0.0, 0.625, 0.0, 0.625, 0.25, 0.375, 0.25, 0.375, 0.25, 0.625, 0.25, 0.625, 0.5, 0.375, 0.5, 0.375, 0.5, 0.625, 0.5, 0.625, 0.75, 0.375, 0.75, 0.375, 0.75, 0.625, 0.75, 0.625, 1.0, 0.375, 1.0, 0.125, 0.5, 0.375, 0.5, 0.375, 0.75, 0.125, 0.75, 0.625, 0.5, 0.875, 0.5, 0.875, 0.75, 0.625, 0.75, 0.375, 0.0, 0.625, 0.0, 0.625, 0.25, 0.375, 0.25, 0.375, 0.25, 0.625, 0.25, 0.625, 0.5, 0.375, 0.5, 0.375, 0.5, 0.625, 0.5, 0.625, 0.75, 0.375, 0.75, 0.375, 0.75, 0.625, 0.75, 0.625, 1.0, 0.375, 1.0, 0.125, 0.5, 0.375, 0.5, 0.375, 0.75, 0.125, 0.75, 0.8733, 0.7498, 0.875, 0.75, 0.625, 0.75, 0.6267, 0.7498, 0.6267, 0.7498, 0.625, 0.75, 0.625, 0.5, 0.875, 0.5, 0.875, 0.75, 0.8733, 0.7498, 0.8733, 0.5002, 0.6267, 0.5002, 0.5625, 0.0, 0.375, 0.0, 0.375, 0.25, 0.5625, 0.25, 0.5625, 0.25, 0.375, 0.25, 0.375, 0.5, 0.5625, 0.5, 0.375, 0.5, 0.375, 0.75, 0.5625, 0.75, 0.5625, 0.5, 0.375, 0.75, 0.375, 1.0, 0.5625, 1.0, 0.5625, 0.75, 0.125, 0.5, 0.125, 0.75, 0.375, 0.75, 0.375, 0.5])
me_cube_023.materials.append(mat_madera)
me_cube_023.update()
me_cube_029 = bpy.data.meshes.new('Cube.029')
me_cube_029.from_pydata([(-1.0, -0.9999, -1.0), (-1.0, -0.9999, 1.0), (-1.0, 1.0, -1.0), (-1.0, 1.0, 1.0), (1.0, -0.9999, -1.0), (1.0, -0.9999, 1.0), (1.0, 1.0, -1.0), (1.0, 1.0, 1.0), (-74.0, -0.9999, -1.0), (-74.0, -0.9999, 1.0), (-74.0, 1.0, -1.0), (-74.0, 1.0, 1.0), (-72.0, -0.9999, -1.0), (-72.0, -0.9999, 1.0), (-72.0, 1.0, -1.0), (-72.0, 1.0, 1.0), (-1.0, -374.5, -1.0), (-1.0, -374.5, 1.0), (-1.0, -372.5, -1.0), (-1.0, -372.5, 1.0), (1.0, -374.5, -1.0), (1.0, -374.5, 1.0), (1.0, -372.5, -1.0), (1.0, -372.5, 1.0), (-74.0, -374.5, -1.0), (-74.0, -374.5, 1.0), (-74.0, -372.5, -1.0), (-74.0, -372.5, 1.0), (-72.0, -374.5, -1.0), (-72.0, -374.5, 1.0), (-72.0, -372.5, -1.0), (-72.0, -372.5, 1.0), (-1.0, -250.0, -1.0), (-1.0, -250.0, 1.0), (-1.0, -248.0, -1.0), (-1.0, -248.0, 1.0), (1.0, -250.0, -1.0), (1.0, -250.0, 1.0), (1.0, -248.0, -1.0), (1.0, -248.0, 1.0), (-74.0, -250.0, -1.0), (-74.0, -250.0, 1.0), (-74.0, -248.0, -1.0), (-74.0, -248.0, 1.0), (-72.0, -250.0, -1.0), (-72.0, -250.0, 1.0), (-72.0, -248.0, -1.0), (-72.0, -248.0, 1.0), (-1.0, -499.0, -1.0), (-1.0, -499.0, 1.0), (-1.0, -497.0, -1.0), (-1.0, -497.0, 1.0), (1.0, -499.0, -1.0), (1.0, -499.0, 1.0), (1.0, -497.0, -1.0), (1.0, -497.0, 1.0), (-74.0, -499.0, -1.0), (-74.0, -499.0, 1.0), (-74.0, -497.0, -1.0), (-74.0, -497.0, 1.0), (-72.0, -499.0, -1.0), (-72.0, -499.0, 1.0), (-72.0, -497.0, -1.0), (-72.0, -497.0, 1.0), (-1.0, -125.5, -1.0), (-1.0, -125.5, 1.0), (-1.0, -123.5, -1.0), (-1.0, -123.5, 1.0), (1.0, -125.5, -1.0), (1.0, -125.5, 1.0), (1.0, -123.5, -1.0), (1.0, -123.5, 1.0), (-74.0, -125.5, -1.0), (-74.0, -125.5, 1.0), (-74.0, -123.5, -1.0), (-74.0, -123.5, 1.0), (-72.0, -125.5, -1.0), (-72.0, -125.5, 1.0), (-72.0, -123.5, -1.0), (-72.0, -123.5, 1.0), (-74.0, -499.0, 1.0), (-73.5, -498.5, 1.025), (-74.0, -499.0, 1.1), (-74.0, 1.0, 1.0), (-73.5, 0.5001, 1.025), (-74.0, 1.0, 1.1), (1.0, -499.0, 1.0), (0.5, -498.5, 1.025), (1.0, -499.0, 1.1), (1.0, 1.0, 1.0), (0.5, 0.5001, 1.025), (1.0, 1.0, 1.1), (0.5, 0.5001, 1.1), (-73.5, 0.5001, 1.1), (-73.5, -498.5, 1.1), (0.5, -498.5, 1.1)], [], [(0, 1, 3, 2), (2, 3, 7, 6), (6, 7, 5, 4), (4, 5, 1, 0), (2, 6, 4, 0), (7, 3, 1, 5), (8, 9, 11, 10), (10, 11, 15, 14), (14, 15, 13, 12), (12, 13, 9, 8), (10, 14, 12, 8), (15, 11, 9, 13), (16, 17, 19, 18), (18, 19, 23, 22), (22, 23, 21, 20), (20, 21, 17, 16), (18, 22, 20, 16), (23, 19, 17, 21), (24, 25, 27, 26), (26, 27, 31, 30), (30, 31, 29, 28), (28, 29, 25, 24), (26, 30, 28, 24), (31, 27, 25, 29), (32, 33, 35, 34), (34, 35, 39, 38), (38, 39, 37, 36), (36, 37, 33, 32), (34, 38, 36, 32), (39, 35, 33, 37), (40, 41, 43, 42), (42, 43, 47, 46), (46, 47, 45, 44), (44, 45, 41, 40), (42, 46, 44, 40), (47, 43, 41, 45), (48, 49, 51, 50), (50, 51, 55, 54), (54, 55, 53, 52), (52, 53, 49, 48), (50, 54, 52, 48), (55, 51, 49, 53), (56, 57, 59, 58), (58, 59, 63, 62), (62, 63, 61, 60), (60, 61, 57, 56), (58, 62, 60, 56), (63, 59, 57, 61), (64, 65, 67, 66), (66, 67, 71, 70), (70, 71, 69, 68), (68, 69, 65, 64), (66, 70, 68, 64), (71, 67, 65, 69), (72, 73, 75, 74), (74, 75, 79, 78), (78, 79, 77, 76), (76, 77, 73, 72), (74, 78, 76, 72), (79, 75, 73, 77), (80, 82, 85, 83), (83, 85, 91, 89), (89, 91, 88, 86), (86, 88, 82, 80), (83, 89, 86, 80), (94, 82, 88, 95), (95, 88, 91, 85, 82, 94, 93, 92), (94, 81, 84, 93), (93, 84, 90, 92), (90, 87, 95, 92), (87, 81, 94, 95), (84, 81, 87, 90)])
_uv = me_cube_029.uv_layers.new(name='UVMap')
_uv.uv.foreach_set('vector', [0.375, 0.0, 0.625, 0.0, 0.625, 0.25, 0.375, 0.25, 0.375, 0.25, 0.625, 0.25, 0.625, 0.5, 0.375, 0.5, 0.375, 0.5, 0.625, 0.5, 0.625, 0.75, 0.375, 0.75, 0.375, 0.75, 0.625, 0.75, 0.625, 1.0, 0.375, 1.0, 0.125, 0.5, 0.375, 0.5, 0.375, 0.75, 0.125, 0.75, 0.625, 0.5, 0.875, 0.5, 0.875, 0.75, 0.625, 0.75, 0.375, 0.0, 0.625, 0.0, 0.625, 0.25, 0.375, 0.25, 0.375, 0.25, 0.625, 0.25, 0.625, 0.5, 0.375, 0.5, 0.375, 0.5, 0.625, 0.5, 0.625, 0.75, 0.375, 0.75, 0.375, 0.75, 0.625, 0.75, 0.625, 1.0, 0.375, 1.0, 0.125, 0.5, 0.375, 0.5, 0.375, 0.75, 0.125, 0.75, 0.625, 0.5, 0.875, 0.5, 0.875, 0.75, 0.625, 0.75, 0.375, 0.0, 0.625, 0.0, 0.625, 0.25, 0.375, 0.25, 0.375, 0.25, 0.625, 0.25, 0.625, 0.5, 0.375, 0.5, 0.375, 0.5, 0.625, 0.5, 0.625, 0.75, 0.375, 0.75, 0.375, 0.75, 0.625, 0.75, 0.625, 1.0, 0.375, 1.0, 0.125, 0.5, 0.375, 0.5, 0.375, 0.75, 0.125, 0.75, 0.625, 0.5, 0.875, 0.5, 0.875, 0.75, 0.625, 0.75, 0.375, 0.0, 0.625, 0.0, 0.625, 0.25, 0.375, 0.25, 0.375, 0.25, 0.625, 0.25, 0.625, 0.5, 0.375, 0.5, 0.375, 0.5, 0.625, 0.5, 0.625, 0.75, 0.375, 0.75, 0.375, 0.75, 0.625, 0.75, 0.625, 1.0, 0.375, 1.0, 0.125, 0.5, 0.375, 0.5, 0.375, 0.75, 0.125, 0.75, 0.625, 0.5, 0.875, 0.5, 0.875, 0.75, 0.625, 0.75, 0.375, 0.0, 0.625, 0.0, 0.625, 0.25, 0.375, 0.25, 0.375, 0.25, 0.625, 0.25, 0.625, 0.5, 0.375, 0.5, 0.375, 0.5, 0.625, 0.5, 0.625, 0.75, 0.375, 0.75, 0.375, 0.75, 0.625, 0.75, 0.625, 1.0, 0.375, 1.0, 0.125, 0.5, 0.375, 0.5, 0.375, 0.75, 0.125, 0.75, 0.625, 0.5, 0.875, 0.5, 0.875, 0.75, 0.625, 0.75, 0.375, 0.0, 0.625, 0.0, 0.625, 0.25, 0.375, 0.25, 0.375, 0.25, 0.625, 0.25, 0.625, 0.5, 0.375, 0.5, 0.375, 0.5, 0.625, 0.5, 0.625, 0.75, 0.375, 0.75, 0.375, 0.75, 0.625, 0.75, 0.625, 1.0, 0.375, 1.0, 0.125, 0.5, 0.375, 0.5, 0.375, 0.75, 0.125, 0.75, 0.625, 0.5, 0.875, 0.5, 0.875, 0.75, 0.625, 0.75, 0.375, 0.0, 0.625, 0.0, 0.625, 0.25, 0.375, 0.25, 0.375, 0.25, 0.625, 0.25, 0.625, 0.5, 0.375, 0.5, 0.375, 0.5, 0.625, 0.5, 0.625, 0.75, 0.375, 0.75, 0.375, 0.75, 0.625, 0.75, 0.625, 1.0, 0.375, 1.0, 0.125, 0.5, 0.375, 0.5, 0.375, 0.75, 0.125, 0.75, 0.625, 0.5, 0.875, 0.5, 0.875, 0.75, 0.625, 0.75, 0.375, 0.0, 0.625, 0.0, 0.625, 0.25, 0.375, 0.25, 0.375, 0.25, 0.625, 0.25, 0.625, 0.5, 0.375, 0.5, 0.375, 0.5, 0.625, 0.5, 0.625, 0.75, 0.375, 0.75, 0.375, 0.75, 0.625, 0.75, 0.625, 1.0, 0.375, 1.0, 0.125, 0.5, 0.375, 0.5, 0.375, 0.75, 0.125, 0.75, 0.625, 0.5, 0.875, 0.5, 0.875, 0.75, 0.625, 0.75, 0.375, 0.0, 0.625, 0.0, 0.625, 0.25, 0.375, 0.25, 0.375, 0.25, 0.625, 0.25, 0.625, 0.5, 0.375, 0.5, 0.375, 0.5, 0.625, 0.5, 0.625, 0.75, 0.375, 0.75, 0.375, 0.75, 0.625, 0.75, 0.625, 1.0, 0.375, 1.0, 0.125, 0.5, 0.375, 0.5, 0.375, 0.75, 0.125, 0.75, 0.625, 0.5, 0.875, 0.5, 0.875, 0.75, 0.625, 0.75, 0.375, 0.0, 0.625, 0.0, 0.625, 0.25, 0.375, 0.25, 0.375, 0.25, 0.625, 0.25, 0.625, 0.5, 0.375, 0.5, 0.375, 0.5, 0.625, 0.5, 0.625, 0.75, 0.375, 0.75, 0.375, 0.75, 0.625, 0.75, 0.625, 1.0, 0.375, 1.0, 0.125, 0.5, 0.375, 0.5, 0.375, 0.75, 0.125, 0.75, 0.625, 0.5, 0.875, 0.5, 0.875, 0.75, 0.625, 0.75, 0.375, 0.0, 0.625, 0.0, 0.625, 0.25, 0.375, 0.25, 0.375, 0.25, 0.625, 0.25, 0.625, 0.5, 0.375, 0.5, 0.375, 0.5, 0.625, 0.5, 0.625, 0.75, 0.375, 0.75, 0.375, 0.75, 0.625, 0.75, 0.625, 1.0, 0.375, 1.0, 0.125, 0.5, 0.375, 0.5, 0.375, 0.75, 0.125, 0.75, 0.8733, 0.7498, 0.875, 0.75, 0.625, 0.75, 0.6267, 0.7498, 0.6267, 0.7498, 0.625, 0.75, 0.625, 0.5, 0.875, 0.5, 0.875, 0.75, 0.8733, 0.7498, 0.8733, 0.5002, 0.6267, 0.5002, 0.5625, 0.0, 0.375, 0.0, 0.375, 0.25, 0.5625, 0.25, 0.5625, 0.25, 0.375, 0.25, 0.375, 0.5, 0.5625, 0.5, 0.375, 0.5, 0.375, 0.75, 0.5625, 0.75, 0.5625, 0.5, 0.375, 0.75, 0.375, 1.0, 0.5625, 1.0, 0.5625, 0.75, 0.125, 0.5, 0.125, 0.75, 0.375, 0.75, 0.375, 0.5])
me_cube_029.materials.append(mat_madera)
me_cube_029.update()

# ---- objects
ob_piso = bpy.data.objects.new('Piso', me_cube_008)
ob_pared = bpy.data.objects.new('Pared', me_cube_016)
ob_techo = bpy.data.objects.new('Techo', me_cube_018)
ob_mesa_001 = bpy.data.objects.new('Mesa.001', me_cube_023)
ob_mesa = bpy.data.objects.new('Mesa', me_cube_029)
ob_point = bpy.data.objects.new('Point', light_point)
ob_point_001 = bpy.data.objects.new('Point.001', light_point_001)
ob_point_002 = bpy.data.objects.new('Point.002', light_point_002)
ob_point_003 = bpy.data.objects.new('Point.003', light_point_003)
ob_point_004 = bpy.data.objects.new('Point.004', light_point_004)
ob_point_005 = bpy.data.objects.new('Point.005', light_point_005)
ob_camera = bpy.data.objects.new('Camera', cam_camera_001)
ob_camera_001 = bpy.data.objects.new('Camera.001', cam_camera_002)
ob_camera_002 = bpy.data.objects.new('Camera.002', cam_camera_003)

# ---- transforms, parenting, visibility, modifiers, constraints
ob_piso.location = (0.0, 1.47e-08, 0.02)
ob_piso.scale = (2.0, 5.0, 0.02)
ob_pared.location = (0.0, -5.02, 1.44)
ob_pared.scale = (2.0, 0.02, 1.4)
ob_techo.location = (1.01, 1.421e-14, 2.34)
ob_techo.rotation_euler = (0.0, 0.4643, 0.0)
ob_techo.scale = (1.14, 5.05, 0.02)
ob_mesa_001.location = (1.78, 4.98, 0.44)
ob_mesa_001.scale = (0.02, 0.02, 0.4)
ob_mesa.location = (-0.32, 4.98, 0.44)
ob_mesa.scale = (0.02, 0.02, 0.4)
ob_point.location = (0.0, 0.0, 1.8)
ob_point_001.location = (0.0, 4.5, 1.8)
ob_point_002.location = (0.0, -4.5, 1.8)
ob_point_003.location = (0.0, -4.5, 0.8)
ob_point_004.location = (0.0, 4.5, 0.8)
ob_point_005.location = (0.0, 0.0, 0.8)
ob_camera.location = (-3.16, -7.0, 2.0)
ob_camera.rotation_euler = (1.306, 4.229e-06, -0.6213)
ob_camera_001.location = (-6.266, -5.35e-06, 6.485)
ob_camera_001.rotation_euler = (0.7121, 4.213e-06, -1.571)
ob_camera_002.location = (-1.636, 4.88, 1.875)
ob_camera_002.rotation_euler = (1.096, 4.213e-06, -2.426)

# ---- collection membership
col_collection.objects.link(ob_piso)
col_collection.objects.link(ob_pared)
col_collection.objects.link(ob_techo)
col_collection.objects.link(ob_mesa_001)
col_collection.objects.link(ob_mesa)
col_collection.objects.link(ob_point)
col_collection.objects.link(ob_point_001)
col_collection.objects.link(ob_point_002)
col_collection.objects.link(ob_point_003)
col_collection.objects.link(ob_point_004)
col_collection.objects.link(ob_point_005)
col_collection.objects.link(ob_camera)
col_collection.objects.link(ob_camera_001)
col_collection.objects.link(ob_camera_002)

# ---- scene / render settings (as saved in the file)
scene.camera = ob_camera_002
scene.frame_start = 1; scene.frame_end = 250; scene.frame_set(1)
scene.render.engine = 'CYCLES'
scene.render.bake_bias = 0.0
scene.render.bake_samples = 0
scene.cycles.preview_pause = True
scene.cycles.sampling_pattern = 'TABULATED_SOBOL'
scene.eevee.use_volume_custom_range = False
bpy.context.view_layer.update()
